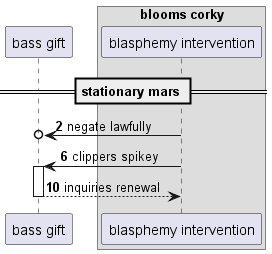

The diagram above was rendered by PlantUML. Its source (embedded in the PNG):
@startuml
participant "bass gift" as 0
box "blooms corky"
participant "blasphemy intervention" as 1
end box
== stationary mars ==
autonumber 2 4
1 ->o 0: negate lawfully
1 -> 0++ : clippers spikey
return inquiries renewal
@enduml